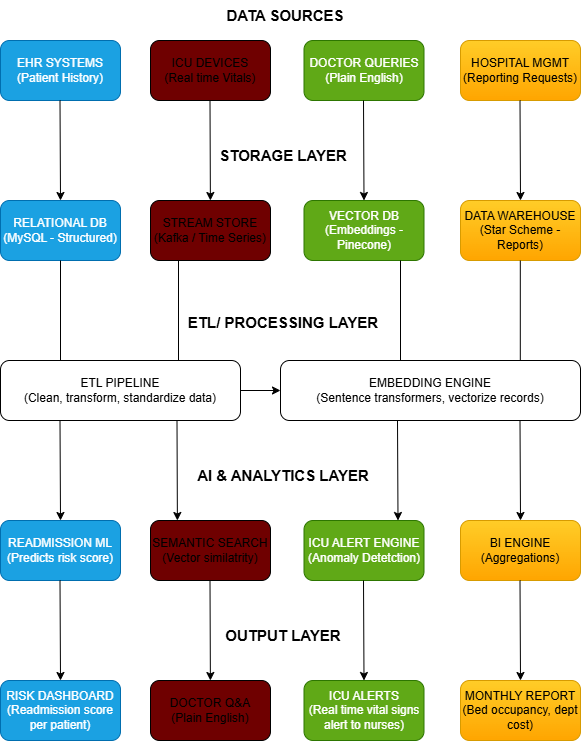

The diagram above was exported from draw.io. Its source (the exported page's mxGraphModel, read from the mxfile embedded in the PNG):
<mxGraphModel dx="872" dy="431" grid="1" gridSize="10" guides="1" tooltips="1" connect="1" arrows="1" fold="1" page="1" pageScale="1" pageWidth="827" pageHeight="1169" background="#ffffff" math="0" shadow="0">
  <root>
    <mxCell id="0" />
    <mxCell id="1" parent="0" />
    <mxCell id="ELvqGmz7XVjMwujRz0Dz-1" parent="1" style="rounded=1;whiteSpace=wrap;html=1;fillColor=#1ba1e2;fontColor=#ffffff;strokeColor=#006EAF;" value="EHR SYSTEMS&lt;div&gt;(Patient History)&lt;/div&gt;" vertex="1">
      <mxGeometry height="60" width="120" x="50" y="40" as="geometry" />
    </mxCell>
    <mxCell id="ELvqGmz7XVjMwujRz0Dz-2" parent="1" style="rounded=1;whiteSpace=wrap;html=1;fillColor=#60a917;fontColor=#ffffff;strokeColor=#2D7600;" value="DOCTOR QUERIES&lt;div&gt;(Plain English)&lt;/div&gt;" vertex="1">
      <mxGeometry height="60" width="120" x="353.5" y="40" as="geometry" />
    </mxCell>
    <mxCell id="ELvqGmz7XVjMwujRz0Dz-3" parent="1" style="rounded=1;whiteSpace=wrap;html=1;fillColor=light-dark(#6F0000,#FF0000);" value="ICU DEVICES&lt;div&gt;(Real time Vitals)&lt;/div&gt;" vertex="1">
      <mxGeometry height="60" width="120" x="200" y="40" as="geometry" />
    </mxCell>
    <mxCell id="ELvqGmz7XVjMwujRz0Dz-4" parent="1" style="rounded=1;whiteSpace=wrap;html=1;fillColor=#ffcd28;strokeColor=#d79b00;gradientColor=#ffa500;" value="HOSPITAL MGMT&lt;div&gt;(Reporting Requests)&lt;/div&gt;" vertex="1">
      <mxGeometry height="60" width="120" x="510" y="40" as="geometry" />
    </mxCell>
    <mxCell id="ELvqGmz7XVjMwujRz0Dz-5" parent="1" style="text;html=1;whiteSpace=wrap;align=center;verticalAlign=middle;rounded=0;fontSize=15;shadow=0;strokeColor=none;labelBackgroundColor=default;" value="&lt;b style=&quot;&quot;&gt;DATA SOURCES&lt;/b&gt;" vertex="1">
      <mxGeometry height="30" width="210" x="230" as="geometry" />
    </mxCell>
    <mxCell id="ELvqGmz7XVjMwujRz0Dz-6" edge="1" parent="1" style="endArrow=classic;html=1;rounded=0;curved=0;entryX=0.5;entryY=0;entryDx=0;entryDy=0;" target="ELvqGmz7XVjMwujRz0Dz-11" value="">
      <mxGeometry height="50" relative="1" width="50" as="geometry">
        <mxPoint x="109.5" y="100" as="sourcePoint" />
        <mxPoint x="109.5" y="150" as="targetPoint" />
      </mxGeometry>
    </mxCell>
    <mxCell id="ELvqGmz7XVjMwujRz0Dz-7" edge="1" parent="1" style="endArrow=classic;html=1;rounded=0;curved=0;" target="ELvqGmz7XVjMwujRz0Dz-13" value="">
      <mxGeometry height="50" relative="1" width="50" as="geometry">
        <mxPoint x="259.5" y="100" as="sourcePoint" />
        <mxPoint x="259.5" y="150" as="targetPoint" />
      </mxGeometry>
    </mxCell>
    <mxCell id="ELvqGmz7XVjMwujRz0Dz-8" edge="1" parent="1" style="endArrow=classic;html=1;rounded=0;curved=0;entryX=0.5;entryY=0;entryDx=0;entryDy=0;" target="ELvqGmz7XVjMwujRz0Dz-12" value="">
      <mxGeometry height="50" relative="1" width="50" as="geometry">
        <mxPoint x="413" y="100" as="sourcePoint" />
        <mxPoint x="413" y="150" as="targetPoint" />
      </mxGeometry>
    </mxCell>
    <mxCell id="ELvqGmz7XVjMwujRz0Dz-9" edge="1" parent="1" style="endArrow=classic;html=1;rounded=0;curved=0;entryX=0.5;entryY=0;entryDx=0;entryDy=0;" target="ELvqGmz7XVjMwujRz0Dz-14" value="">
      <mxGeometry height="50" relative="1" width="50" as="geometry">
        <mxPoint x="569.5" y="100" as="sourcePoint" />
        <mxPoint x="569.5" y="150" as="targetPoint" />
      </mxGeometry>
    </mxCell>
    <mxCell id="ELvqGmz7XVjMwujRz0Dz-10" parent="1" style="text;html=1;whiteSpace=wrap;align=center;verticalAlign=middle;rounded=0;fontSize=15;strokeColor=none;labelBackgroundColor=default;" value="&lt;b style=&quot;&quot;&gt;STORAGE LAYER&lt;/b&gt;" vertex="1">
      <mxGeometry height="30" width="210" x="228" y="140" as="geometry" />
    </mxCell>
    <mxCell id="ELvqGmz7XVjMwujRz0Dz-11" parent="1" style="rounded=1;whiteSpace=wrap;html=1;fillColor=#1ba1e2;fontColor=#ffffff;strokeColor=#006EAF;" value="RELATIONAL DB&lt;div&gt;(MySQL - Structured)&lt;/div&gt;" vertex="1">
      <mxGeometry height="60" width="120" x="50" y="200" as="geometry" />
    </mxCell>
    <mxCell id="ELvqGmz7XVjMwujRz0Dz-12" parent="1" style="rounded=1;whiteSpace=wrap;html=1;fillColor=#60a917;fontColor=#ffffff;strokeColor=#2D7600;" value="VECTOR DB&lt;div&gt;(Embeddings - Pinecone)&lt;/div&gt;" vertex="1">
      <mxGeometry height="60" width="120" x="353.5" y="200" as="geometry" />
    </mxCell>
    <mxCell id="ELvqGmz7XVjMwujRz0Dz-13" parent="1" style="rounded=1;whiteSpace=wrap;html=1;fillColor=light-dark(#6F0000,#FF0000);" value="STREAM STORE&lt;div&gt;(Kafka / Time Series)&lt;/div&gt;" vertex="1">
      <mxGeometry height="60" width="120" x="200" y="200" as="geometry" />
    </mxCell>
    <mxCell id="ELvqGmz7XVjMwujRz0Dz-14" parent="1" style="rounded=1;whiteSpace=wrap;html=1;fillColor=#ffcd28;strokeColor=#d79b00;gradientColor=#ffa500;" value="DATA WAREHOUSE&lt;div&gt;(Star Scheme - Reports)&lt;/div&gt;" vertex="1">
      <mxGeometry height="60" width="120" x="510" y="200" as="geometry" />
    </mxCell>
    <mxCell id="ELvqGmz7XVjMwujRz0Dz-15" parent="1" style="text;html=1;whiteSpace=wrap;align=center;verticalAlign=middle;rounded=0;fontSize=15;strokeColor=none;labelBackgroundColor=default;" value="&lt;b style=&quot;&quot;&gt;ETL/ PROCESSING LAYER&lt;/b&gt;" vertex="1">
      <mxGeometry height="30" width="210" x="228" y="307" as="geometry" />
    </mxCell>
    <mxCell id="ELvqGmz7XVjMwujRz0Dz-16" parent="1" style="rounded=1;whiteSpace=wrap;html=1;" value="ETL PIPELINE&lt;div&gt;(Clean, transform, standardize data)&lt;/div&gt;" vertex="1">
      <mxGeometry height="60" width="240" x="50" y="360" as="geometry" />
    </mxCell>
    <mxCell id="ELvqGmz7XVjMwujRz0Dz-17" parent="1" style="rounded=1;whiteSpace=wrap;html=1;" value="EMBEDDING ENGINE&lt;div&gt;(Sentence transformers, vectorize records)&lt;/div&gt;" vertex="1">
      <mxGeometry height="60" width="300" x="330" y="360" as="geometry" />
    </mxCell>
    <mxCell id="ELvqGmz7XVjMwujRz0Dz-18" edge="1" parent="1" source="ELvqGmz7XVjMwujRz0Dz-16" style="endArrow=none;html=1;rounded=0;exitX=0.25;exitY=0;exitDx=0;exitDy=0;" value="">
      <mxGeometry height="50" relative="1" width="50" as="geometry">
        <mxPoint x="109.58000000000004" y="337" as="sourcePoint" />
        <mxPoint x="110" y="260" as="targetPoint" />
      </mxGeometry>
    </mxCell>
    <mxCell id="ELvqGmz7XVjMwujRz0Dz-20" edge="1" parent="1" style="endArrow=none;html=1;rounded=0;exitX=0.25;exitY=0;exitDx=0;exitDy=0;" value="">
      <mxGeometry height="50" relative="1" width="50" as="geometry">
        <mxPoint x="228" y="360" as="sourcePoint" />
        <mxPoint x="228" y="260" as="targetPoint" />
      </mxGeometry>
    </mxCell>
    <mxCell id="ELvqGmz7XVjMwujRz0Dz-21" edge="1" parent="1" style="endArrow=none;html=1;rounded=0;exitX=0.25;exitY=0;exitDx=0;exitDy=0;" value="">
      <mxGeometry height="50" relative="1" width="50" as="geometry">
        <mxPoint x="450" y="360" as="sourcePoint" />
        <mxPoint x="450" y="260" as="targetPoint" />
      </mxGeometry>
    </mxCell>
    <mxCell id="ELvqGmz7XVjMwujRz0Dz-22" edge="1" parent="1" style="endArrow=none;html=1;rounded=0;exitX=0.25;exitY=0;exitDx=0;exitDy=0;" value="">
      <mxGeometry height="50" relative="1" width="50" as="geometry">
        <mxPoint x="569.8" y="360" as="sourcePoint" />
        <mxPoint x="569.8" y="260" as="targetPoint" />
      </mxGeometry>
    </mxCell>
    <mxCell id="ELvqGmz7XVjMwujRz0Dz-23" edge="1" parent="1" source="ELvqGmz7XVjMwujRz0Dz-16" style="endArrow=classic;html=1;rounded=0;curved=0;exitX=1;exitY=0.5;exitDx=0;exitDy=0;" target="ELvqGmz7XVjMwujRz0Dz-17" value="">
      <mxGeometry height="50" relative="1" width="50" as="geometry">
        <mxPoint x="300" y="390" as="sourcePoint" />
        <mxPoint x="300.5" y="490" as="targetPoint" />
      </mxGeometry>
    </mxCell>
    <mxCell id="ELvqGmz7XVjMwujRz0Dz-25" edge="1" parent="1" style="endArrow=classic;html=1;rounded=0;curved=0;entryX=0.5;entryY=0;entryDx=0;entryDy=0;" target="ELvqGmz7XVjMwujRz0Dz-30" value="">
      <mxGeometry height="50" relative="1" width="50" as="geometry">
        <mxPoint x="109.5" y="420" as="sourcePoint" />
        <mxPoint x="109.5" y="470" as="targetPoint" />
      </mxGeometry>
    </mxCell>
    <mxCell id="ELvqGmz7XVjMwujRz0Dz-26" edge="1" parent="1" style="endArrow=classic;html=1;rounded=0;curved=0;" value="">
      <mxGeometry height="50" relative="1" width="50" as="geometry">
        <mxPoint x="226.5" y="420" as="sourcePoint" />
        <mxPoint x="226.88461538461547" y="520" as="targetPoint" />
      </mxGeometry>
    </mxCell>
    <mxCell id="ELvqGmz7XVjMwujRz0Dz-27" edge="1" parent="1" style="endArrow=classic;html=1;rounded=0;curved=0;entryX=0.5;entryY=0;entryDx=0;entryDy=0;" value="">
      <mxGeometry height="50" relative="1" width="50" as="geometry">
        <mxPoint x="447" y="420" as="sourcePoint" />
        <mxPoint x="447.5" y="520" as="targetPoint" />
      </mxGeometry>
    </mxCell>
    <mxCell id="ELvqGmz7XVjMwujRz0Dz-28" edge="1" parent="1" style="endArrow=classic;html=1;rounded=0;curved=0;entryX=0.5;entryY=0;entryDx=0;entryDy=0;" target="ELvqGmz7XVjMwujRz0Dz-33" value="">
      <mxGeometry height="50" relative="1" width="50" as="geometry">
        <mxPoint x="569.5" y="420" as="sourcePoint" />
        <mxPoint x="569.5" y="470" as="targetPoint" />
      </mxGeometry>
    </mxCell>
    <mxCell id="ELvqGmz7XVjMwujRz0Dz-29" parent="1" style="text;html=1;whiteSpace=wrap;align=center;verticalAlign=middle;rounded=0;fontSize=15;strokeColor=none;labelBackgroundColor=default;" value="&lt;b style=&quot;&quot;&gt;AI &amp;amp; ANALYTICS LAYER&lt;/b&gt;" vertex="1">
      <mxGeometry height="30" width="210" x="228" y="460" as="geometry" />
    </mxCell>
    <mxCell id="ELvqGmz7XVjMwujRz0Dz-30" parent="1" style="rounded=1;whiteSpace=wrap;html=1;fillColor=#1ba1e2;fontColor=#ffffff;strokeColor=#006EAF;" value="READMISSION ML&lt;div&gt;(Predicts risk score)&lt;/div&gt;" vertex="1">
      <mxGeometry height="60" width="120" x="50" y="520" as="geometry" />
    </mxCell>
    <mxCell id="ELvqGmz7XVjMwujRz0Dz-31" parent="1" style="rounded=1;whiteSpace=wrap;html=1;fillColor=#60a917;fontColor=#ffffff;strokeColor=#2D7600;" value="ICU ALERT ENGINE&lt;div&gt;(Anomaly Detetction)&lt;/div&gt;" vertex="1">
      <mxGeometry height="60" width="120" x="353.5" y="520" as="geometry" />
    </mxCell>
    <mxCell id="ELvqGmz7XVjMwujRz0Dz-32" parent="1" style="rounded=1;whiteSpace=wrap;html=1;fillColor=light-dark(#6F0000,#FF0000);" value="SEMANTIC SEARCH&lt;div&gt;(Vector similatrity)&lt;/div&gt;" vertex="1">
      <mxGeometry height="60" width="120" x="200" y="520" as="geometry" />
    </mxCell>
    <mxCell id="ELvqGmz7XVjMwujRz0Dz-33" parent="1" style="rounded=1;whiteSpace=wrap;html=1;fillColor=#ffcd28;strokeColor=#d79b00;gradientColor=#ffa500;" value="BI ENGINE&lt;div&gt;(Aggregations)&lt;/div&gt;" vertex="1">
      <mxGeometry height="60" width="120" x="510" y="520" as="geometry" />
    </mxCell>
    <mxCell id="ELvqGmz7XVjMwujRz0Dz-34" edge="1" parent="1" style="endArrow=classic;html=1;rounded=0;curved=0;entryX=0.5;entryY=0;entryDx=0;entryDy=0;" target="ELvqGmz7XVjMwujRz0Dz-39" value="">
      <mxGeometry height="50" relative="1" width="50" as="geometry">
        <mxPoint x="109.5" y="580" as="sourcePoint" />
        <mxPoint x="109.5" y="630" as="targetPoint" />
      </mxGeometry>
    </mxCell>
    <mxCell id="ELvqGmz7XVjMwujRz0Dz-35" edge="1" parent="1" style="endArrow=classic;html=1;rounded=0;curved=0;" target="ELvqGmz7XVjMwujRz0Dz-41" value="">
      <mxGeometry height="50" relative="1" width="50" as="geometry">
        <mxPoint x="259.5" y="580" as="sourcePoint" />
        <mxPoint x="259.5" y="630" as="targetPoint" />
      </mxGeometry>
    </mxCell>
    <mxCell id="ELvqGmz7XVjMwujRz0Dz-36" edge="1" parent="1" style="endArrow=classic;html=1;rounded=0;curved=0;entryX=0.5;entryY=0;entryDx=0;entryDy=0;" target="ELvqGmz7XVjMwujRz0Dz-40" value="">
      <mxGeometry height="50" relative="1" width="50" as="geometry">
        <mxPoint x="413" y="580" as="sourcePoint" />
        <mxPoint x="413" y="630" as="targetPoint" />
      </mxGeometry>
    </mxCell>
    <mxCell id="ELvqGmz7XVjMwujRz0Dz-37" edge="1" parent="1" style="endArrow=classic;html=1;rounded=0;curved=0;entryX=0.5;entryY=0;entryDx=0;entryDy=0;" target="ELvqGmz7XVjMwujRz0Dz-42" value="">
      <mxGeometry height="50" relative="1" width="50" as="geometry">
        <mxPoint x="569.5" y="580" as="sourcePoint" />
        <mxPoint x="569.5" y="630" as="targetPoint" />
      </mxGeometry>
    </mxCell>
    <mxCell id="ELvqGmz7XVjMwujRz0Dz-38" parent="1" style="text;html=1;whiteSpace=wrap;align=center;verticalAlign=middle;rounded=0;fontSize=15;strokeColor=none;labelBackgroundColor=default;" value="&lt;b style=&quot;&quot;&gt;OUTPUT LAYER&lt;/b&gt;" vertex="1">
      <mxGeometry height="30" width="210" x="228" y="620" as="geometry" />
    </mxCell>
    <mxCell id="ELvqGmz7XVjMwujRz0Dz-39" parent="1" style="rounded=1;whiteSpace=wrap;html=1;fillColor=#1ba1e2;fontColor=#ffffff;strokeColor=#006EAF;" value="RISK DASHBOARD&lt;div&gt;(Readmission score per patient)&lt;/div&gt;" vertex="1">
      <mxGeometry height="60" width="120" x="50" y="680" as="geometry" />
    </mxCell>
    <mxCell id="ELvqGmz7XVjMwujRz0Dz-40" parent="1" style="rounded=1;whiteSpace=wrap;html=1;fillColor=#60a917;fontColor=#ffffff;strokeColor=#2D7600;" value="ICU ALERTS&lt;div&gt;(Real time vital signs alert to nurses)&lt;/div&gt;" vertex="1">
      <mxGeometry height="60" width="120" x="353.5" y="680" as="geometry" />
    </mxCell>
    <mxCell id="ELvqGmz7XVjMwujRz0Dz-41" parent="1" style="rounded=1;whiteSpace=wrap;html=1;fillColor=light-dark(#6F0000,#FF0000);" value="DOCTOR Q&amp;amp;A&lt;div&gt;(Plain English)&lt;/div&gt;" vertex="1">
      <mxGeometry height="60" width="120" x="200" y="680" as="geometry" />
    </mxCell>
    <mxCell id="ELvqGmz7XVjMwujRz0Dz-42" parent="1" style="rounded=1;whiteSpace=wrap;html=1;fillColor=#ffcd28;strokeColor=#d79b00;gradientColor=#ffa500;" value="MONTHLY REPORT&lt;div&gt;(Bed occupancy, dept cost)&lt;/div&gt;" vertex="1">
      <mxGeometry height="60" width="120" x="510" y="680" as="geometry" />
    </mxCell>
  </root>
</mxGraphModel>